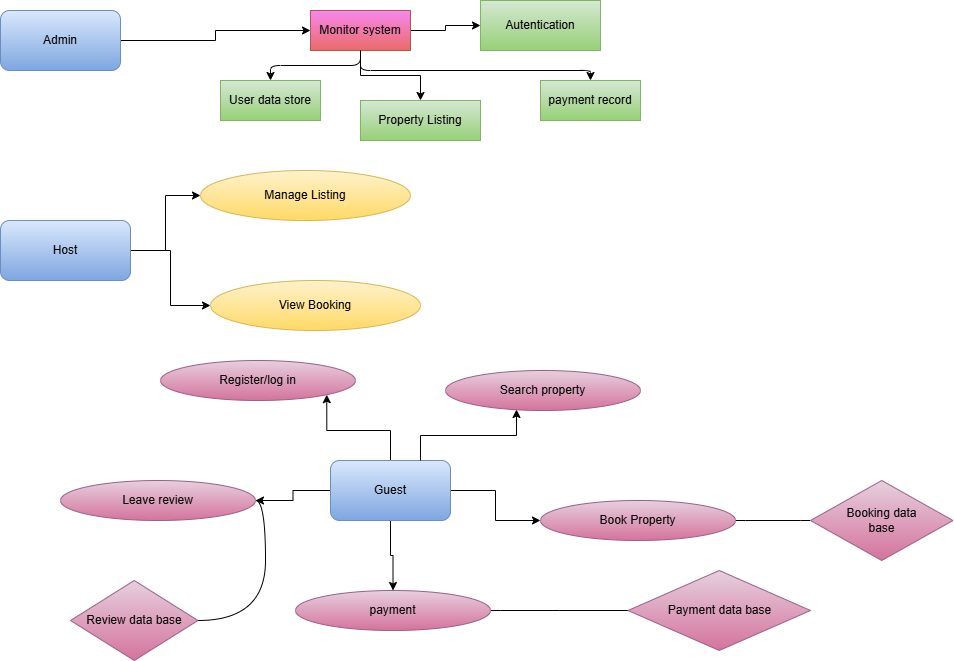

The diagram above was exported from draw.io. Its source (the exported page's mxGraphModel, read from the mxfile embedded in the PNG):
<mxGraphModel dx="872" dy="439" grid="1" gridSize="10" guides="1" tooltips="1" connect="1" arrows="1" fold="1" page="1" pageScale="1" pageWidth="850" pageHeight="1100" math="0" shadow="0">
  <root>
    <mxCell id="0" />
    <mxCell id="1" parent="0" />
    <mxCell id="VwZtJEEZHoh13RLaQgiz-18" style="edgeStyle=orthogonalEdgeStyle;rounded=0;orthogonalLoop=1;jettySize=auto;html=1;exitX=1;exitY=0.5;exitDx=0;exitDy=0;entryX=0;entryY=0.5;entryDx=0;entryDy=0;" parent="1" source="VwZtJEEZHoh13RLaQgiz-1" target="VwZtJEEZHoh13RLaQgiz-6" edge="1">
      <mxGeometry relative="1" as="geometry" />
    </mxCell>
    <mxCell id="VwZtJEEZHoh13RLaQgiz-1" value="Admin" style="rounded=1;whiteSpace=wrap;html=1;fillColor=#dae8fc;gradientColor=#7ea6e0;strokeColor=#6c8ebf;" parent="1" vertex="1">
      <mxGeometry x="50" y="20" width="120" height="60" as="geometry" />
    </mxCell>
    <mxCell id="VwZtJEEZHoh13RLaQgiz-20" style="edgeStyle=orthogonalEdgeStyle;rounded=0;orthogonalLoop=1;jettySize=auto;html=1;entryX=0;entryY=0.5;entryDx=0;entryDy=0;" parent="1" source="VwZtJEEZHoh13RLaQgiz-2" target="VwZtJEEZHoh13RLaQgiz-4" edge="1">
      <mxGeometry relative="1" as="geometry" />
    </mxCell>
    <mxCell id="VwZtJEEZHoh13RLaQgiz-21" style="edgeStyle=orthogonalEdgeStyle;rounded=0;orthogonalLoop=1;jettySize=auto;html=1;entryX=0;entryY=0.5;entryDx=0;entryDy=0;" parent="1" source="VwZtJEEZHoh13RLaQgiz-2" target="VwZtJEEZHoh13RLaQgiz-19" edge="1">
      <mxGeometry relative="1" as="geometry" />
    </mxCell>
    <mxCell id="VwZtJEEZHoh13RLaQgiz-2" value="Host" style="rounded=1;whiteSpace=wrap;html=1;fillColor=#dae8fc;gradientColor=#7ea6e0;strokeColor=#6c8ebf;" parent="1" vertex="1">
      <mxGeometry x="50" y="230" width="130" height="60" as="geometry" />
    </mxCell>
    <mxCell id="VwZtJEEZHoh13RLaQgiz-27" style="edgeStyle=orthogonalEdgeStyle;rounded=0;orthogonalLoop=1;jettySize=auto;html=1;entryX=1;entryY=0.5;entryDx=0;entryDy=0;" parent="1" source="VwZtJEEZHoh13RLaQgiz-3" target="VwZtJEEZHoh13RLaQgiz-24" edge="1">
      <mxGeometry relative="1" as="geometry" />
    </mxCell>
    <mxCell id="VwZtJEEZHoh13RLaQgiz-28" style="edgeStyle=orthogonalEdgeStyle;rounded=0;orthogonalLoop=1;jettySize=auto;html=1;" parent="1" source="VwZtJEEZHoh13RLaQgiz-3" target="VwZtJEEZHoh13RLaQgiz-26" edge="1">
      <mxGeometry relative="1" as="geometry" />
    </mxCell>
    <mxCell id="VwZtJEEZHoh13RLaQgiz-29" style="edgeStyle=orthogonalEdgeStyle;rounded=0;orthogonalLoop=1;jettySize=auto;html=1;exitX=1;exitY=0.5;exitDx=0;exitDy=0;entryX=0;entryY=0.5;entryDx=0;entryDy=0;" parent="1" source="VwZtJEEZHoh13RLaQgiz-3" target="VwZtJEEZHoh13RLaQgiz-23" edge="1">
      <mxGeometry relative="1" as="geometry" />
    </mxCell>
    <mxCell id="VwZtJEEZHoh13RLaQgiz-31" style="edgeStyle=orthogonalEdgeStyle;rounded=0;orthogonalLoop=1;jettySize=auto;html=1;entryX=1;entryY=1;entryDx=0;entryDy=0;" parent="1" source="VwZtJEEZHoh13RLaQgiz-3" target="VwZtJEEZHoh13RLaQgiz-22" edge="1">
      <mxGeometry relative="1" as="geometry">
        <mxPoint x="380" y="420" as="targetPoint" />
      </mxGeometry>
    </mxCell>
    <mxCell id="VwZtJEEZHoh13RLaQgiz-3" value="Guest" style="rounded=1;whiteSpace=wrap;html=1;fillColor=#dae8fc;gradientColor=#7ea6e0;strokeColor=#6c8ebf;" parent="1" vertex="1">
      <mxGeometry x="380" y="470" width="120" height="60" as="geometry" />
    </mxCell>
    <mxCell id="VwZtJEEZHoh13RLaQgiz-4" value="Manage Listing" style="ellipse;whiteSpace=wrap;html=1;fillColor=#fff2cc;gradientColor=#ffd966;strokeColor=#d6b656;" parent="1" vertex="1">
      <mxGeometry x="250" y="180" width="210" height="50" as="geometry" />
    </mxCell>
    <mxCell id="VwZtJEEZHoh13RLaQgiz-17" value="" style="edgeStyle=orthogonalEdgeStyle;rounded=0;orthogonalLoop=1;jettySize=auto;html=1;" parent="1" source="VwZtJEEZHoh13RLaQgiz-6" target="VwZtJEEZHoh13RLaQgiz-16" edge="1">
      <mxGeometry relative="1" as="geometry" />
    </mxCell>
    <mxCell id="dSWrQ7PJyYgyhctf6tfy-2" value="" style="edgeStyle=orthogonalEdgeStyle;rounded=0;orthogonalLoop=1;jettySize=auto;html=1;" edge="1" parent="1" source="VwZtJEEZHoh13RLaQgiz-6" target="dSWrQ7PJyYgyhctf6tfy-1">
      <mxGeometry relative="1" as="geometry" />
    </mxCell>
    <mxCell id="VwZtJEEZHoh13RLaQgiz-6" value="Monitor system" style="whiteSpace=wrap;html=1;fillColor=#F887F0;gradientColor=#ea6b66;strokeColor=#b85450;" parent="1" vertex="1">
      <mxGeometry x="360" y="20" width="100" height="40" as="geometry" />
    </mxCell>
    <mxCell id="VwZtJEEZHoh13RLaQgiz-8" value="" style="edgeStyle=elbowEdgeStyle;elbow=vertical;html=1;rounded=1;curved=0;sourcePerimeterSpacing=0;targetPerimeterSpacing=0;startSize=6;endSize=6;" parent="1" source="VwZtJEEZHoh13RLaQgiz-6" target="VwZtJEEZHoh13RLaQgiz-7" edge="1">
      <mxGeometry relative="1" as="geometry" />
    </mxCell>
    <mxCell id="VwZtJEEZHoh13RLaQgiz-10" value="" style="edgeStyle=elbowEdgeStyle;elbow=vertical;html=1;rounded=1;curved=0;sourcePerimeterSpacing=0;targetPerimeterSpacing=0;startSize=6;endSize=6;" parent="1" target="VwZtJEEZHoh13RLaQgiz-9" edge="1">
      <mxGeometry relative="1" as="geometry">
        <mxPoint x="410" y="70" as="sourcePoint" />
      </mxGeometry>
    </mxCell>
    <mxCell id="VwZtJEEZHoh13RLaQgiz-9" value="payment record" style="whiteSpace=wrap;html=1;fillColor=#d5e8d4;gradientColor=#97d077;strokeColor=#82b366;" parent="1" vertex="1">
      <mxGeometry x="590" y="90" width="100" height="40" as="geometry" />
    </mxCell>
    <mxCell id="VwZtJEEZHoh13RLaQgiz-7" value="User data store" style="whiteSpace=wrap;html=1;fillColor=#d5e8d4;gradientColor=#97d077;strokeColor=#82b366;" parent="1" vertex="1">
      <mxGeometry x="270" y="90" width="100" height="40" as="geometry" />
    </mxCell>
    <mxCell id="VwZtJEEZHoh13RLaQgiz-16" value="Property Listing" style="whiteSpace=wrap;html=1;fillColor=#d5e8d4;gradientColor=#97d077;strokeColor=#82b366;" parent="1" vertex="1">
      <mxGeometry x="410" y="110" width="120" height="40" as="geometry" />
    </mxCell>
    <mxCell id="VwZtJEEZHoh13RLaQgiz-19" value="View Booking" style="ellipse;whiteSpace=wrap;html=1;fillColor=#fff2cc;gradientColor=#ffd966;strokeColor=#d6b656;" parent="1" vertex="1">
      <mxGeometry x="260" y="290" width="210" height="50" as="geometry" />
    </mxCell>
    <mxCell id="VwZtJEEZHoh13RLaQgiz-22" value="Register/log in" style="ellipse;whiteSpace=wrap;html=1;align=center;newEdgeStyle={&quot;edgeStyle&quot;:&quot;entityRelationEdgeStyle&quot;,&quot;startArrow&quot;:&quot;none&quot;,&quot;endArrow&quot;:&quot;none&quot;,&quot;segment&quot;:10,&quot;curved&quot;:1,&quot;sourcePerimeterSpacing&quot;:0,&quot;targetPerimeterSpacing&quot;:0};treeFolding=1;treeMoving=1;fillColor=#e6d0de;gradientColor=#d5739d;strokeColor=#996185;" parent="1" vertex="1">
      <mxGeometry x="210" y="370" width="195" height="40" as="geometry" />
    </mxCell>
    <mxCell id="dSWrQ7PJyYgyhctf6tfy-6" value="" style="edgeStyle=entityRelationEdgeStyle;rounded=0;orthogonalLoop=1;jettySize=auto;html=1;startArrow=none;endArrow=none;segment=10;curved=1;sourcePerimeterSpacing=0;targetPerimeterSpacing=0;" edge="1" parent="1" source="VwZtJEEZHoh13RLaQgiz-23" target="dSWrQ7PJyYgyhctf6tfy-5">
      <mxGeometry relative="1" as="geometry" />
    </mxCell>
    <mxCell id="VwZtJEEZHoh13RLaQgiz-23" value="Book Property" style="ellipse;whiteSpace=wrap;html=1;align=center;newEdgeStyle={&quot;edgeStyle&quot;:&quot;entityRelationEdgeStyle&quot;,&quot;startArrow&quot;:&quot;none&quot;,&quot;endArrow&quot;:&quot;none&quot;,&quot;segment&quot;:10,&quot;curved&quot;:1,&quot;sourcePerimeterSpacing&quot;:0,&quot;targetPerimeterSpacing&quot;:0};treeFolding=1;treeMoving=1;fillColor=#e6d0de;gradientColor=#d5739d;strokeColor=#996185;" parent="1" vertex="1">
      <mxGeometry x="590" y="510" width="195" height="40" as="geometry" />
    </mxCell>
    <mxCell id="dSWrQ7PJyYgyhctf6tfy-8" value="" style="edgeStyle=entityRelationEdgeStyle;rounded=0;orthogonalLoop=1;jettySize=auto;html=1;startArrow=none;endArrow=none;segment=10;curved=1;sourcePerimeterSpacing=0;targetPerimeterSpacing=0;" edge="1" parent="1" source="VwZtJEEZHoh13RLaQgiz-24" target="dSWrQ7PJyYgyhctf6tfy-7">
      <mxGeometry relative="1" as="geometry" />
    </mxCell>
    <mxCell id="VwZtJEEZHoh13RLaQgiz-24" value="Leave review" style="ellipse;whiteSpace=wrap;html=1;align=center;newEdgeStyle={&quot;edgeStyle&quot;:&quot;entityRelationEdgeStyle&quot;,&quot;startArrow&quot;:&quot;none&quot;,&quot;endArrow&quot;:&quot;none&quot;,&quot;segment&quot;:10,&quot;curved&quot;:1,&quot;sourcePerimeterSpacing&quot;:0,&quot;targetPerimeterSpacing&quot;:0};treeFolding=1;treeMoving=1;fillColor=#e6d0de;gradientColor=#d5739d;strokeColor=#996185;" parent="1" vertex="1">
      <mxGeometry x="110" y="490" width="195" height="40" as="geometry" />
    </mxCell>
    <mxCell id="VwZtJEEZHoh13RLaQgiz-25" value="Search property" style="ellipse;whiteSpace=wrap;html=1;align=center;newEdgeStyle={&quot;edgeStyle&quot;:&quot;entityRelationEdgeStyle&quot;,&quot;startArrow&quot;:&quot;none&quot;,&quot;endArrow&quot;:&quot;none&quot;,&quot;segment&quot;:10,&quot;curved&quot;:1,&quot;sourcePerimeterSpacing&quot;:0,&quot;targetPerimeterSpacing&quot;:0};treeFolding=1;treeMoving=1;fillColor=#e6d0de;gradientColor=#d5739d;strokeColor=#996185;" parent="1" vertex="1">
      <mxGeometry x="495" y="380" width="195" height="40" as="geometry" />
    </mxCell>
    <mxCell id="dSWrQ7PJyYgyhctf6tfy-10" value="" style="edgeStyle=entityRelationEdgeStyle;rounded=0;orthogonalLoop=1;jettySize=auto;html=1;startArrow=none;endArrow=none;segment=10;curved=1;sourcePerimeterSpacing=0;targetPerimeterSpacing=0;" edge="1" parent="1" source="VwZtJEEZHoh13RLaQgiz-26" target="dSWrQ7PJyYgyhctf6tfy-9">
      <mxGeometry relative="1" as="geometry" />
    </mxCell>
    <mxCell id="VwZtJEEZHoh13RLaQgiz-26" value="payment" style="ellipse;whiteSpace=wrap;html=1;align=center;newEdgeStyle={&quot;edgeStyle&quot;:&quot;entityRelationEdgeStyle&quot;,&quot;startArrow&quot;:&quot;none&quot;,&quot;endArrow&quot;:&quot;none&quot;,&quot;segment&quot;:10,&quot;curved&quot;:1,&quot;sourcePerimeterSpacing&quot;:0,&quot;targetPerimeterSpacing&quot;:0};treeFolding=1;treeMoving=1;fillColor=#e6d0de;gradientColor=#d5739d;strokeColor=#996185;" parent="1" vertex="1">
      <mxGeometry x="345" y="600" width="195" height="40" as="geometry" />
    </mxCell>
    <mxCell id="VwZtJEEZHoh13RLaQgiz-30" style="edgeStyle=orthogonalEdgeStyle;rounded=0;orthogonalLoop=1;jettySize=auto;html=1;exitX=0.75;exitY=0;exitDx=0;exitDy=0;entryX=0.364;entryY=0.975;entryDx=0;entryDy=0;entryPerimeter=0;" parent="1" source="VwZtJEEZHoh13RLaQgiz-3" target="VwZtJEEZHoh13RLaQgiz-25" edge="1">
      <mxGeometry relative="1" as="geometry" />
    </mxCell>
    <mxCell id="dSWrQ7PJyYgyhctf6tfy-1" value="Autentication" style="whiteSpace=wrap;html=1;fillColor=#d5e8d4;strokeColor=#82b366;gradientColor=#97d077;" vertex="1" parent="1">
      <mxGeometry x="530" y="10" width="120" height="50" as="geometry" />
    </mxCell>
    <mxCell id="dSWrQ7PJyYgyhctf6tfy-5" value="Booking data&lt;div&gt;base&lt;/div&gt;" style="rhombus;whiteSpace=wrap;html=1;fillColor=#e6d0de;strokeColor=#996185;gradientColor=#d5739d;" vertex="1" parent="1">
      <mxGeometry x="860" y="490" width="142.5" height="80" as="geometry" />
    </mxCell>
    <mxCell id="dSWrQ7PJyYgyhctf6tfy-7" value="Review data base" style="rhombus;whiteSpace=wrap;html=1;fillColor=#e6d0de;strokeColor=#996185;gradientColor=#d5739d;" vertex="1" parent="1">
      <mxGeometry x="120" y="590" width="127.5" height="80" as="geometry" />
    </mxCell>
    <mxCell id="dSWrQ7PJyYgyhctf6tfy-9" value="Payment data base" style="rhombus;whiteSpace=wrap;html=1;fillColor=#e6d0de;strokeColor=#996185;gradientColor=#d5739d;" vertex="1" parent="1">
      <mxGeometry x="677.5" y="580" width="182.5" height="80" as="geometry" />
    </mxCell>
  </root>
</mxGraphModel>